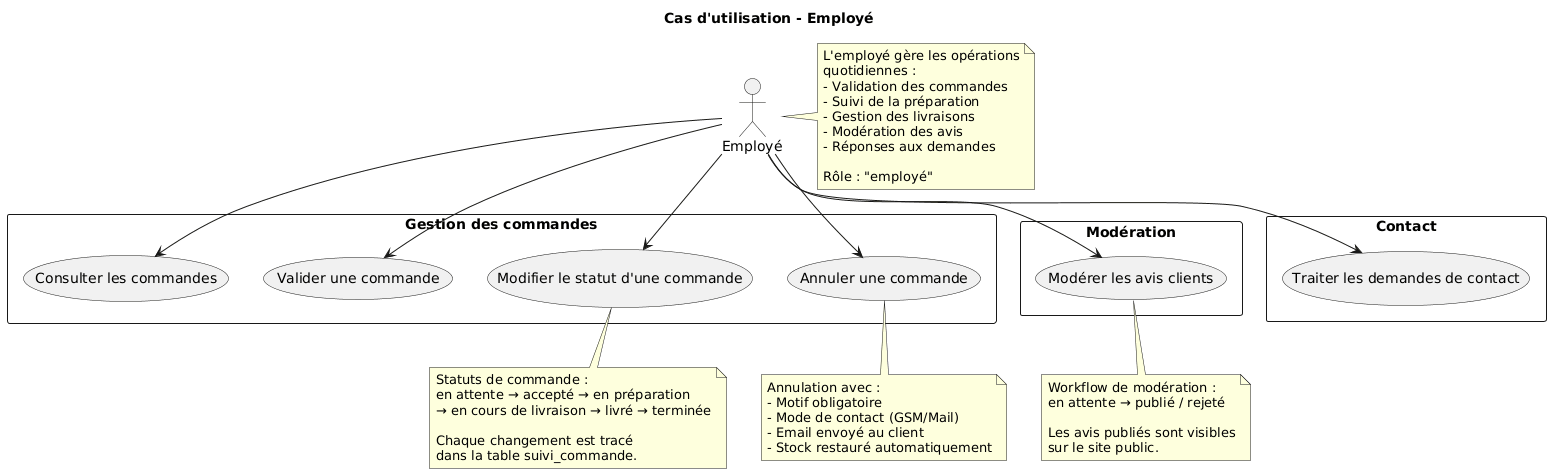

The diagram above was rendered by PlantUML. Its source (embedded in the PNG):
@startuml
skinparam packageStyle rectangle
title Cas d'utilisation - Employé

actor "Employé" as employe

' Package Gestion Commandes
package "Gestion des commandes" {
    usecase "Consulter les commandes" as UC1
    usecase "Valider une commande" as UC2
    usecase "Modifier le statut d'une commande" as UC3
    usecase "Annuler une commande" as UC4
}

' Package Modération
package "Modération" {
    usecase "Modérer les avis clients" as UC5
}

' Package Contact
package "Contact" {
    usecase "Traiter les demandes de contact" as UC6
}

' Relations Employé
employe --> UC1
employe --> UC2
employe --> UC3
employe --> UC4
employe --> UC5
employe --> UC6

note right of employe
    L'employé gère les opérations
    quotidiennes :
    - Validation des commandes
    - Suivi de la préparation
    - Gestion des livraisons
    - Modération des avis
    - Réponses aux demandes
    
    Rôle : "employé"
end note

note bottom of UC3
    Statuts de commande :
    en attente → accepté → en préparation
    → en cours de livraison → livré → terminée
    
    Chaque changement est tracé
    dans la table suivi_commande.
end note

note bottom of UC4
    Annulation avec :
    - Motif obligatoire
    - Mode de contact (GSM/Mail)
    - Email envoyé au client
    - Stock restauré automatiquement
end note

note bottom of UC5
    Workflow de modération :
    en attente → publié / rejeté
    
    Les avis publiés sont visibles
    sur le site public.
end note
@enduml